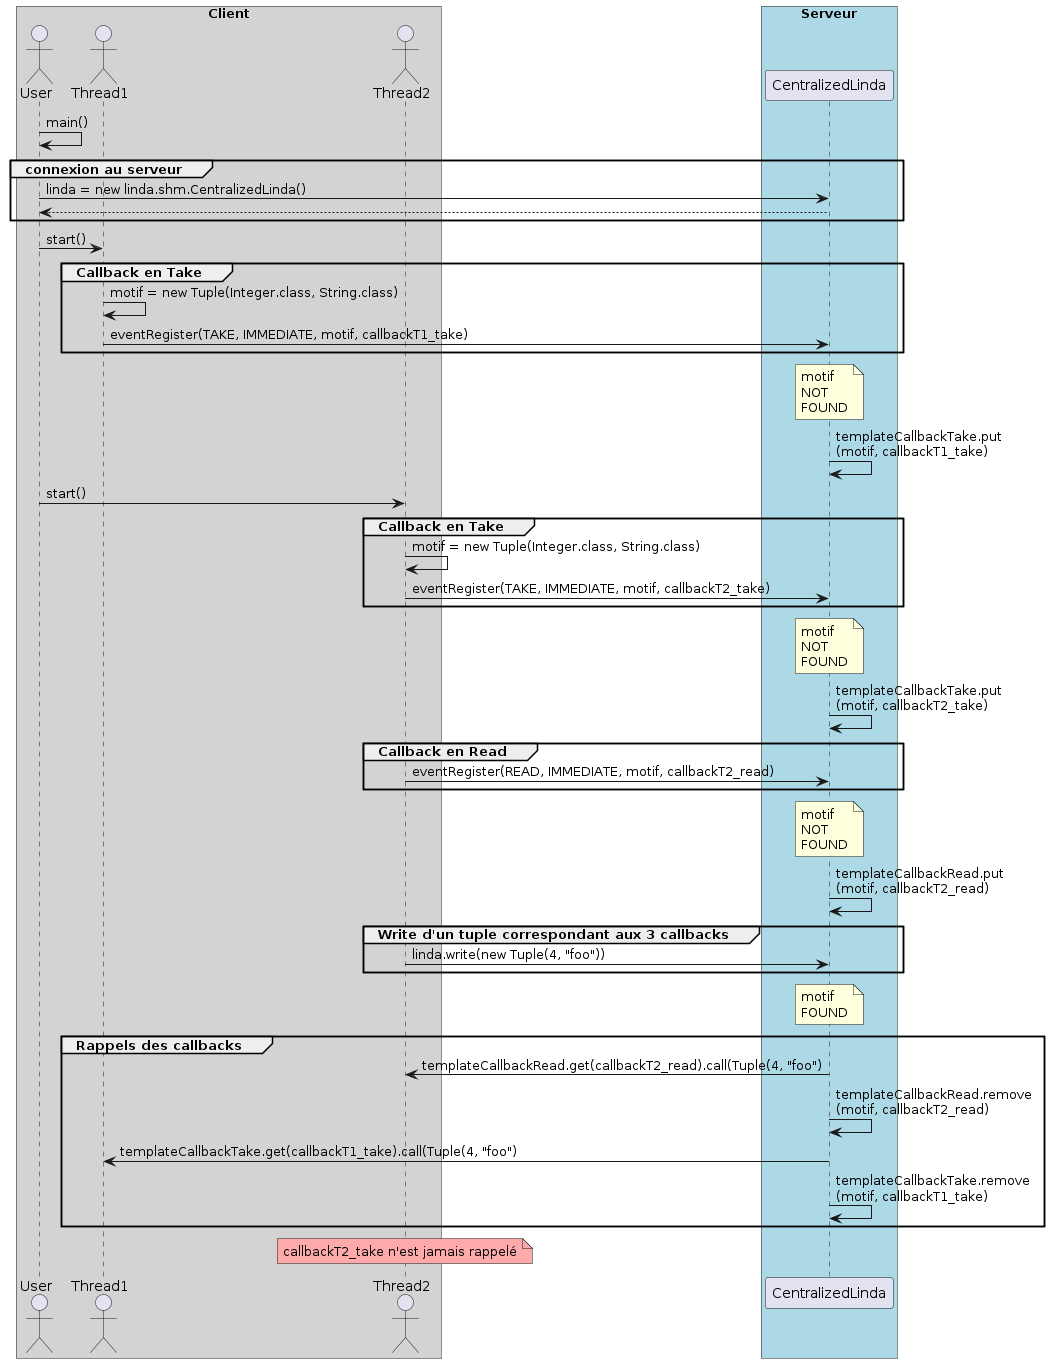

The diagram above was rendered by PlantUML. Its source (embedded in the PNG):
@startuml

box "Client" #LightGrey
actor User
actor Thread1
actor Thread2
end box
box "Serveur" #LightBlue
participant "CentralizedLinda" as Linda
end box

User -> User: main()

group connexion au serveur

User -> Linda: linda = new linda.shm.CentralizedLinda()

Linda --> User

end

User -> Thread1: start()

group Callback en Take

Thread1 -> Thread1 : motif = new Tuple(Integer.class, String.class)

Thread1 -> Linda: eventRegister(TAKE, IMMEDIATE, motif, callbackT1_take)

end

note over Linda : motif \nNOT \nFOUND

Linda -> Linda : templateCallbackTake.put\n(motif, callbackT1_take)

User -> Thread2: start()

group Callback en Take

Thread2 -> Thread2 : motif = new Tuple(Integer.class, String.class)

Thread2 -> Linda: eventRegister(TAKE, IMMEDIATE, motif, callbackT2_take)

end

note over Linda : motif \nNOT \nFOUND

Linda -> Linda : templateCallbackTake.put\n(motif, callbackT2_take)

group Callback en Read

Thread2 -> Linda: eventRegister(READ, IMMEDIATE, motif, callbackT2_read)

end

note over Linda : motif \nNOT \nFOUND

Linda -> Linda : templateCallbackRead.put\n(motif, callbackT2_read)

group Write d'un tuple correspondant aux 3 callbacks

Thread2 -> Linda: linda.write(new Tuple(4, "foo"))

end

note over Linda : motif \nFOUND

group Rappels des callbacks

Linda -> Thread2 : templateCallbackRead.get(callbackT2_read).call(Tuple(4, "foo") 

Linda -> Linda : templateCallbackRead.remove\n(motif, callbackT2_read)

Linda -> Thread1 : templateCallbackTake.get(callbackT1_take).call(Tuple(4, "foo")

Linda -> Linda : templateCallbackTake.remove\n(motif, callbackT1_take)

end

note over Thread2 #FFAAAA: callbackT2_take n'est jamais rappelé

@enduml